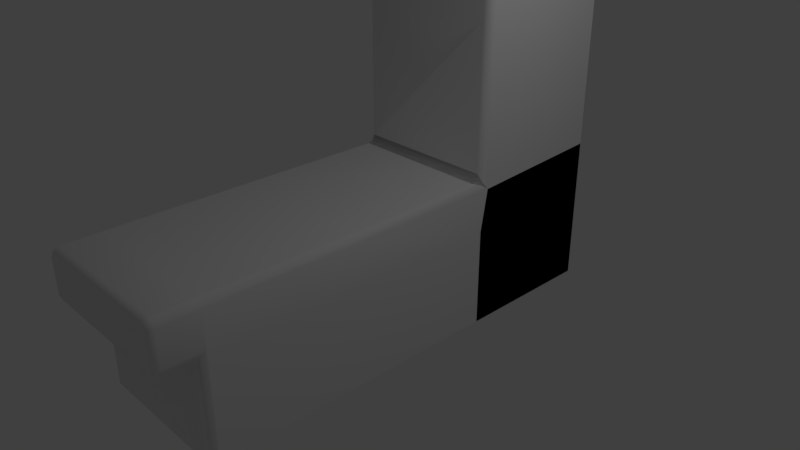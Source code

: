 # Source: untitled.blend  (saved by Blender 2.79.0; exported with 4.5.12 LTS)
import bpy
from mathutils import Matrix  # noqa: F401  (used for matrix-valued properties, if any)

bpy.ops.wm.read_factory_settings(use_empty=True)
scene = bpy.context.scene
scene.name = 'Scene'

# ---- collections
col_collection_1 = bpy.data.collections.new('Collection 1'); scene.collection.children.link(col_collection_1)

# ---- materials (node trees are filled in below, after node groups)
mat_material = bpy.data.materials.new('Material')
mat_material.alpha_threshold = 0.0
mat_material.use_transparent_shadow = False
mat_material.roughness = 0.5
mat_material.line_color = (0.0, 0.0, 0.0, 1.0)

# ---- material node trees

# ---- world
world_world = bpy.data.worlds.new('World'); scene.world = world_world
world_world.color = (0.05088, 0.05088, 0.05088)
world_world.use_sun_shadow = False
world_world.sun_shadow_jitter_overblur = 0.0
world_world.cycles.sampling_method = 'MANUAL'

# ---- cameras
cam_camera = bpy.data.cameras.new('Camera')
cam_camera.clip_end = 100.0
cam_camera.lens = 35.0
cam_camera.sensor_width = 32.0
cam_camera.sensor_height = 18.0
cam_camera.ortho_scale = 7.314
cam_camera.dof.focus_distance = 0.0
cam_camera.dof.aperture_fstop = 128.0

# ---- lights
light_lamp = bpy.data.lights.new('Lamp', 'POINT')
light_lamp.transmission_factor = 0.0
light_lamp.cutoff_distance = 30.0
light_lamp.energy = 100.0
light_lamp.shadow_buffer_clip_start = 1.001
light_lamp.shadow_soft_size = 0.1
light_lamp.shadow_maximum_resolution = 0.006
light_lamp.use_absolute_resolution = True

# ---- meshes
me_cube_006 = bpy.data.meshes.new('Cube.006')
me_cube_006.from_pydata([(-1.0, 1.0, 5.0), (1.0, 3.0, 5.0), (-1.0, 3.0, 5.0), (-1.0, 3.0, 7.0), (1.0, 1.1, 5.0), (0.9, 1.0, 5.0), (0.9707, 1.029, 5.0), (0.9, 1.0, 6.9), (1.0, 1.1, 6.9), (0.9, 1.1, 7.0), (0.9707, 1.029, 6.9), (0.9577, 1.042, 6.958), (0.9707, 1.1, 6.971), (0.9, 1.029, 6.971), (-1.0, 1.0, 6.9), (-1.0, 1.1, 7.0), (-1.0, 1.029, 6.971), (0.9, 3.0, 7.0), (1.0, 3.0, 6.9), (0.9707, 3.0, 6.971)], [], [(0, 5, 7, 14), (4, 1, 18, 8), (15, 9, 17, 3), (2, 0, 14, 16, 15, 3), (1, 2, 3, 17, 19, 18), (7, 10, 11, 13), (8, 12, 11, 10), (9, 13, 11, 12), (9, 15, 16, 13), (13, 16, 14, 7), (17, 9, 12, 19), (19, 12, 8, 18), (4, 8, 10, 6), (6, 10, 7, 5)])
me_cube_006.polygons.foreach_set('use_smooth', [True] * 14)
me_cube_006.materials.append(mat_material)
me_cube_006.use_remesh_preserve_volume = False
me_cube_006.use_remesh_preserve_attributes = False
me_cube_006.use_mirror_vertex_groups = False
me_cube_006.update()
me_cube_005 = bpy.data.meshes.new('Cube.005')
me_cube_005.from_pydata([(-1.0, 1.0, 3.0), (1.0, 3.0, 3.0), (-1.0, 3.0, 3.0), (-1.0, 1.0, 5.0), (1.0, 3.0, 5.0), (-1.0, 3.0, 5.0), (1.0, 1.1, 3.0), (0.9, 1.0, 3.0), (0.9707, 1.029, 3.0), (1.0, 1.1, 5.0), (0.9, 1.0, 5.0), (0.9707, 1.029, 5.0)], [], [(0, 7, 10, 3), (6, 1, 4, 9), (2, 0, 3, 5), (1, 2, 5, 4), (10, 7, 8, 11), (11, 8, 6, 9)])
me_cube_005.polygons.foreach_set('use_smooth', [True] * 6)
me_cube_005.materials.append(mat_material)
me_cube_005.use_remesh_preserve_volume = False
me_cube_005.use_remesh_preserve_attributes = False
me_cube_005.use_mirror_vertex_groups = False
me_cube_005.update()
me_cube_004 = bpy.data.meshes.new('Cube.004')
me_cube_004.from_pydata([(1.0, 1.0, -1.0), (1.0, -1.0, -1.0), (-1.0, -1.0, -1.0), (-1.0, 1.0, -1.0), (-1.0, -1.0, 1.0), (1.0, 3.0, -1.0), (-1.0, 3.0, -1.0), (1.0, 3.0, 1.0), (-1.0, 3.0, 1.0), (-1.0, 1.0, 3.0), (1.0, 3.0, 3.0), (-1.0, 3.0, 3.0), (1.0, 1.0, 0.33), (1.0, -1.0, 0.33), (-1.0, -1.0, 0.33), (-1.0, 1.0, 0.33), (1.0, 3.0, 0.33), (-1.0, 3.0, 0.33), (0.9, 0.9, 1.0), (1.0, 1.1, 0.9), (0.9, 1.0, 1.1), (0.9707, 1.0, 0.9707), (0.9631, 1.0, 1.0), (0.9707, 1.029, 1.0), (0.9, 0.9707, 1.029), (0.9, -1.0, 1.0), (1.0, -1.0, 0.9), (0.9707, -1.0, 0.9707), (-1.0, 0.9, 1.0), (-1.0, 1.0, 1.1), (-1.0, 1.1, 1.0), (-1.0, 1.0, 0.9), (-1.0, 0.9707, 1.029), (1.0, 1.1, 3.0), (0.9, 1.0, 3.0), (0.9707, 1.029, 3.0)], [], [(0, 1, 2, 3), (19, 7, 10, 33), (18, 28, 4, 25), (12, 0, 5, 16), (16, 5, 6, 17), (29, 20, 34, 9), (8, 30, 29, 9, 11), (0, 3, 6, 5), (7, 8, 11, 10), (14, 4, 28, 31, 15), (15, 31, 30, 8, 17), (3, 15, 17, 6), (7, 16, 17, 8), (12, 19, 26, 13), (2, 14, 15, 3), (0, 12, 13, 1), (18, 21, 22, 24), (19, 23, 22, 21), (20, 24, 22, 23), (28, 32, 29, 30, 31), (18, 25, 27, 21), (21, 27, 26, 19), (20, 29, 32, 24), (24, 32, 28, 18), (34, 20, 23, 35), (35, 23, 19, 33), (19, 12, 16, 7)])
me_cube_004.polygons.foreach_set('use_smooth', [True] * 27)
me_cube_004.materials.append(mat_material)
me_cube_004.use_remesh_preserve_volume = False
me_cube_004.use_remesh_preserve_attributes = False
me_cube_004.use_mirror_vertex_groups = False
me_cube_004.update()
me_cube_003 = bpy.data.meshes.new('Cube.003')
me_cube_003.from_pydata([(1.0, 1.0, -1.0), (-1.0, 1.0, -1.0), (1.0, 3.0, -1.0), (-1.0, 3.0, -1.0), (1.0, 3.0, 1.0), (-1.0, 3.0, 1.0), (1.0, 1.0, 0.33), (-1.0, 1.0, 0.33), (1.0, 3.0, 0.33), (-1.0, 3.0, 0.33), (0.9, 0.9, 1.0), (1.0, 1.1, 0.9), (0.9, 1.0, 1.1), (0.9707, 1.0, 0.9707), (0.9631, 1.0, 1.0), (0.9707, 1.029, 1.0), (0.9, 0.9707, 1.029), (-1.0, 0.9, 1.0), (-1.0, 1.0, 1.1), (-1.0, 1.1, 1.0), (-1.0, 1.0, 0.9), (-1.0, 0.9707, 1.029)], [], [(6, 0, 2, 8), (8, 2, 3, 9), (0, 1, 3, 2), (7, 20, 19, 5, 9), (1, 7, 9, 3), (4, 8, 9, 5), (10, 13, 14, 16), (11, 15, 14, 13), (12, 16, 14, 15), (17, 21, 18, 19, 20), (12, 18, 21, 16), (16, 21, 17, 10), (11, 6, 8, 4)])
me_cube_003.polygons.foreach_set('use_smooth', [True] * 13)
me_cube_003.materials.append(mat_material)
me_cube_003.use_remesh_preserve_volume = False
me_cube_003.use_remesh_preserve_attributes = False
me_cube_003.use_mirror_vertex_groups = False
me_cube_003.update()
me_cube_002 = bpy.data.meshes.new('Cube.002')
me_cube_002.from_pydata([(1.0, -1.0, -1.0), (-1.0, -1.0, -1.0), (-1.0, -1.0, 1.0), (1.0, -3.0, -1.0), (-1.0, -3.0, -1.0), (-1.0, -3.0, 1.0), (1.0, -1.0, 0.33), (-1.0, -1.0, 0.33), (1.0, -3.0, 0.33), (-1.0, -3.0, 0.33), (0.9, -1.0, 1.0), (1.0, -1.0, 0.9), (0.9707, -1.0, 0.9707), (0.9, -3.0, 1.0), (1.0, -3.0, 0.9), (0.9707, -3.0, 0.9707)], [], [(7, 1, 4, 9), (6, 11, 14, 8), (10, 2, 5, 13), (1, 0, 3, 4), (0, 6, 8, 3), (2, 7, 9, 5), (10, 13, 15, 12), (12, 15, 14, 11)])
me_cube_002.polygons.foreach_set('use_smooth', [True] * 8)
me_cube_002.materials.append(mat_material)
me_cube_002.use_remesh_preserve_volume = False
me_cube_002.use_remesh_preserve_attributes = False
me_cube_002.use_mirror_vertex_groups = False
me_cube_002.update()
me_cube_001 = bpy.data.meshes.new('Cube.001')
me_cube_001.from_pydata([(-1.0, -5.0, -1.0), (-1.0, -4.9, 1.0), (1.0, -4.9, -1.0), (0.9, -5.0, -1.0), (0.9707, -4.971, -1.0), (0.9, -5.0, 0.23), (1.0, -4.9, 0.43), (0.9, -5.1, 0.33), (0.9707, -4.971, 0.33), (0.9631, -5.0, 0.33), (0.9707, -5.0, 0.3593), (0.9, -5.029, 0.3007), (0.9, -4.9, 1.0), (1.0, -4.9, 0.9), (0.9707, -4.9, 0.9707), (-1.0, -5.0, 0.23), (-1.0, -5.1, 0.33), (-1.0, -4.9, 0.43), (-1.0, -4.9, 0.33), (-1.0, -5.029, 0.3007), (1.0, -5.4, 0.43), (0.9, -5.5, 0.43), (0.9, -5.4, 0.33), (0.9707, -5.471, 0.43), (0.9577, -5.458, 0.3723), (0.9, -5.471, 0.3593), (0.9707, -5.4, 0.3593), (1.0, -5.4, 0.9), (0.9, -5.4, 1.0), (0.9, -5.5, 0.9), (0.9707, -5.4, 0.9707), (0.9577, -5.458, 0.9577), (0.9, -5.471, 0.9707), (0.9707, -5.471, 0.9), (-1.0, -5.4, 0.33), (-1.0, -5.5, 0.43), (-1.0, -5.471, 0.3593), (-1.0, -5.5, 0.9), (-1.0, -5.4, 1.0), (-1.0, -5.471, 0.9707), (-1.0, -4.9, -1.0)], [], [(6, 13, 27, 20), (40, 2, 4, 3, 0), (21, 29, 37, 35), (1, 17, 16, 34, 36, 35, 37, 39, 38), (0, 15, 18, 40), (3, 5, 15, 0), (16, 7, 22, 34), (12, 1, 38, 28), (5, 8, 9, 11), (6, 10, 9, 8), (7, 11, 9, 10), (15, 19, 18), (20, 23, 24, 26), (21, 25, 24, 23), (22, 26, 24, 25), (27, 30, 31, 33), (28, 32, 31, 30), (29, 33, 31, 32), (2, 6, 8, 4), (4, 8, 5, 3), (7, 16, 19, 11), (11, 19, 15, 5), (20, 27, 33, 23), (23, 33, 29, 21), (28, 38, 39, 32), (32, 39, 37, 29), (21, 35, 36, 25), (25, 36, 34, 22), (27, 13, 14, 30), (30, 14, 12, 28), (22, 7, 10, 26), (26, 10, 6, 20), (19, 16, 17, 18)])
me_cube_001.polygons.foreach_set('use_smooth', [True] * 33)
me_cube_001.materials.append(mat_material)
me_cube_001.use_remesh_preserve_volume = False
me_cube_001.use_remesh_preserve_attributes = False
me_cube_001.use_mirror_vertex_groups = False
me_cube_001.update()

# ---- objects
ob_cube_006 = bpy.data.objects.new('Cube.006', me_cube_006)
ob_cube_005 = bpy.data.objects.new('Cube.005', me_cube_005)
ob_cube_004 = bpy.data.objects.new('Cube.004', me_cube_004)
ob_cube_003 = bpy.data.objects.new('Cube.003', me_cube_003)
ob_cube_002 = bpy.data.objects.new('Cube.002', me_cube_002)
ob_cube_001 = bpy.data.objects.new('Cube.001', me_cube_001)
ob_lamp = bpy.data.objects.new('Lamp', light_lamp)
ob_camera = bpy.data.objects.new('Camera', cam_camera)

# ---- transforms, parenting, visibility, modifiers, constraints
ob_cube_006.location = (0.0, 0.0, 0.0)
ob_cube_006.lock_rotations_4d = False
ob_cube_006.empty_display_type = 'ARROWS'
ob_cube_006.lineart.crease_threshold = 0.0
_m = ob_cube_006.modifiers.new('EdgeSplit', 'EDGE_SPLIT')
_m.split_angle = 1.564
ob_cube_005.location = (0.0, 0.0, 0.0)
ob_cube_005.lock_rotations_4d = False
ob_cube_005.empty_display_type = 'ARROWS'
ob_cube_005.lineart.crease_threshold = 0.0
_m = ob_cube_005.modifiers.new('EdgeSplit', 'EDGE_SPLIT')
_m.split_angle = 1.564
ob_cube_004.location = (0.0, 0.0, 0.0)
ob_cube_004.lock_rotations_4d = False
ob_cube_004.empty_display_type = 'ARROWS'
ob_cube_004.lineart.crease_threshold = 0.0
_m = ob_cube_004.modifiers.new('EdgeSplit', 'EDGE_SPLIT')
_m.split_angle = 1.564
ob_cube_003.location = (0.0, 0.0, 0.0)
ob_cube_003.lock_rotations_4d = False
ob_cube_003.empty_display_type = 'ARROWS'
ob_cube_003.lineart.crease_threshold = 0.0
_m = ob_cube_003.modifiers.new('EdgeSplit', 'EDGE_SPLIT')
_m.split_angle = 1.564
ob_cube_002.location = (0.0, 0.0, 0.0)
ob_cube_002.lock_rotations_4d = False
ob_cube_002.empty_display_type = 'ARROWS'
ob_cube_002.lineart.crease_threshold = 0.0
_m = ob_cube_002.modifiers.new('EdgeSplit', 'EDGE_SPLIT')
_m.split_angle = 1.564
ob_cube_001.location = (0.0, 1.9, 0.0)
ob_cube_001.lock_rotations_4d = False
ob_cube_001.empty_display_type = 'ARROWS'
ob_cube_001.lineart.crease_threshold = 0.0
_m = ob_cube_001.modifiers.new('EdgeSplit', 'EDGE_SPLIT')
_m.split_angle = 1.564
ob_lamp.location = (4.076, 1.005, 5.904)
ob_lamp.rotation_euler = (0.6503, 0.05522, 1.866)
ob_lamp.lock_rotations_4d = False
ob_lamp.empty_display_type = 'ARROWS'
ob_lamp.color = (0.0, 0.0, 0.0, 0.0)
ob_lamp.lineart.crease_threshold = 0.0
ob_camera.location = (7.481, -6.508, 5.344)
ob_camera.rotation_euler = (1.109, 0.0, 0.8149)
ob_camera.lock_rotations_4d = False
ob_camera.empty_display_type = 'ARROWS'
ob_camera.color = (0.0, 0.0, 0.0, 0.0)
ob_camera.display_type = 'WIRE'
ob_camera.lineart.crease_threshold = 0.0

# ---- collection membership
col_collection_1.objects.link(ob_cube_006)
col_collection_1.objects.link(ob_cube_005)
col_collection_1.objects.link(ob_cube_004)
col_collection_1.objects.link(ob_cube_003)
col_collection_1.objects.link(ob_cube_002)
col_collection_1.objects.link(ob_cube_001)
col_collection_1.objects.link(ob_lamp)
col_collection_1.objects.link(ob_camera)

# ---- scene / render settings (as saved in the file)
scene.camera = ob_camera
scene.frame_start = 1; scene.frame_end = 250; scene.frame_set(1)
scene.render.engine = 'BLENDER_EEVEE_NEXT'
scene.render.resolution_percentage = 50
scene.render.dither_intensity = 0.0
scene.cycles.use_denoising = False
scene.cycles.samples = 128
scene.cycles.sampling_pattern = 'TABULATED_SOBOL'
scene.cycles.use_adaptive_sampling = False
scene.cycles.use_light_tree = False
scene.cycles.blur_glossy = 0.0
scene.cycles.sample_clamp_indirect = 0.0
scene.view_settings.view_transform = 'Standard'
bpy.context.view_layer.update()
